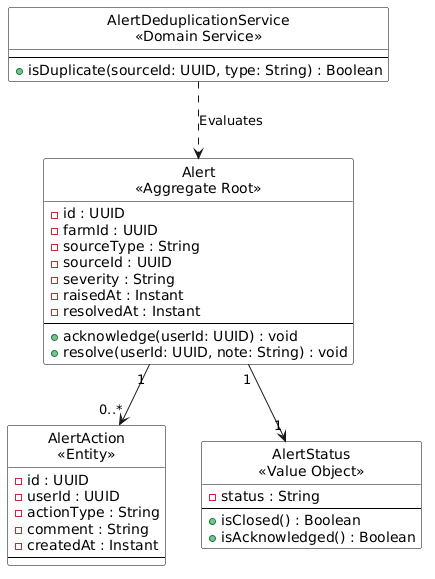

The diagram above was rendered by PlantUML. Its source (embedded in the PNG):
@startuml
hide circle
skinparam classBackgroundColor White
skinparam classBorderColor Black

class "Alert\n<<Aggregate Root>>" as Alert {
  - id : UUID
  - farmId : UUID
  - sourceType : String
  - sourceId : UUID
  - severity : String
  - raisedAt : Instant
  - resolvedAt : Instant
  --
  + acknowledge(userId: UUID) : void
  + resolve(userId: UUID, note: String) : void
}

class "AlertAction\n<<Entity>>" as AlertAction {
  - id : UUID
  - userId : UUID
  - actionType : String
  - comment : String
  - createdAt : Instant
  --
}

class "AlertStatus\n<<Value Object>>" as AlertStatus {
  - status : String
  --
  + isClosed() : Boolean
  + isAcknowledged() : Boolean
}

class "AlertDeduplicationService\n<<Domain Service>>" as Deduplication {
  --
  + isDuplicate(sourceId: UUID, type: String) : Boolean
}

Alert "1" --> "0..*" AlertAction
Alert "1" --> "1" AlertStatus
Deduplication ..> Alert : "Evaluates"
@enduml